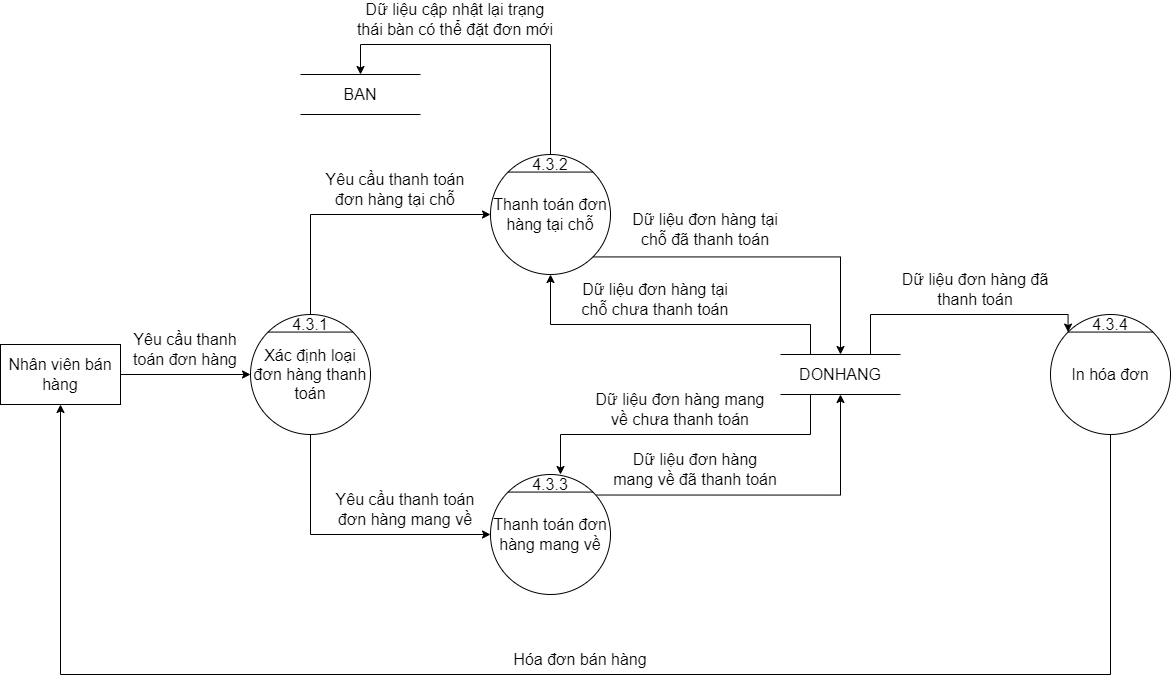

The diagram above was exported from draw.io. Its source (the exported page's mxGraphModel, read from the mxfile embedded in the PNG):
<mxGraphModel dx="2333" dy="916" grid="1" gridSize="10" guides="1" tooltips="1" connect="1" arrows="1" fold="1" page="1" pageScale="1" pageWidth="850" pageHeight="1100" math="0" shadow="0">
  <root>
    <mxCell id="0" />
    <mxCell id="1" parent="0" />
    <mxCell id="SA0jacVSKhJhJ6wbGeAq-1" value="Xác định loại đơn hàng thanh toán" style="ellipse;whiteSpace=wrap;html=1;aspect=fixed;fontSize=16;" vertex="1" parent="1">
      <mxGeometry x="120" y="320" width="120" height="120" as="geometry" />
    </mxCell>
    <mxCell id="SA0jacVSKhJhJ6wbGeAq-2" value="" style="endArrow=none;html=1;rounded=0;exitX=0;exitY=0;exitDx=0;exitDy=0;entryX=1;entryY=0;entryDx=0;entryDy=0;fontSize=16;" edge="1" parent="1" source="SA0jacVSKhJhJ6wbGeAq-1" target="SA0jacVSKhJhJ6wbGeAq-1">
      <mxGeometry width="50" height="50" relative="1" as="geometry">
        <mxPoint x="400" y="360" as="sourcePoint" />
        <mxPoint x="450" y="310" as="targetPoint" />
      </mxGeometry>
    </mxCell>
    <mxCell id="SA0jacVSKhJhJ6wbGeAq-3" value="4.3.1" style="text;html=1;strokeColor=none;fillColor=none;align=center;verticalAlign=middle;whiteSpace=wrap;rounded=0;fontSize=16;" vertex="1" parent="1">
      <mxGeometry x="160" y="320" width="40" height="20" as="geometry" />
    </mxCell>
    <mxCell id="SA0jacVSKhJhJ6wbGeAq-4" value="Nhân viên bán hàng" style="rounded=0;whiteSpace=wrap;html=1;fontSize=16;" vertex="1" parent="1">
      <mxGeometry x="-130" y="350" width="120" height="60" as="geometry" />
    </mxCell>
    <mxCell id="SA0jacVSKhJhJ6wbGeAq-5" value="Yêu cầu thanh toán đơn hàng" style="text;html=1;strokeColor=none;fillColor=none;align=center;verticalAlign=middle;whiteSpace=wrap;rounded=0;fontSize=16;" vertex="1" parent="1">
      <mxGeometry x="-10" y="340" width="130" height="30" as="geometry" />
    </mxCell>
    <mxCell id="SA0jacVSKhJhJ6wbGeAq-6" value="" style="endArrow=classic;html=1;rounded=0;exitX=1;exitY=0.5;exitDx=0;exitDy=0;entryX=0;entryY=0.5;entryDx=0;entryDy=0;" edge="1" parent="1" source="SA0jacVSKhJhJ6wbGeAq-4" target="SA0jacVSKhJhJ6wbGeAq-1">
      <mxGeometry width="50" height="50" relative="1" as="geometry">
        <mxPoint x="140" y="400" as="sourcePoint" />
        <mxPoint x="190" y="350" as="targetPoint" />
      </mxGeometry>
    </mxCell>
    <mxCell id="SA0jacVSKhJhJ6wbGeAq-8" value="Thanh toán đơn hàng tại chỗ" style="ellipse;whiteSpace=wrap;html=1;aspect=fixed;fontSize=16;" vertex="1" parent="1">
      <mxGeometry x="360" y="160" width="120" height="120" as="geometry" />
    </mxCell>
    <mxCell id="SA0jacVSKhJhJ6wbGeAq-9" value="" style="endArrow=none;html=1;rounded=0;exitX=0;exitY=0;exitDx=0;exitDy=0;entryX=1;entryY=0;entryDx=0;entryDy=0;fontSize=16;" edge="1" parent="1" source="SA0jacVSKhJhJ6wbGeAq-8" target="SA0jacVSKhJhJ6wbGeAq-8">
      <mxGeometry width="50" height="50" relative="1" as="geometry">
        <mxPoint x="580" y="200" as="sourcePoint" />
        <mxPoint x="630" y="150" as="targetPoint" />
      </mxGeometry>
    </mxCell>
    <mxCell id="SA0jacVSKhJhJ6wbGeAq-10" value="4.3.2" style="text;html=1;strokeColor=none;fillColor=none;align=center;verticalAlign=middle;whiteSpace=wrap;rounded=0;fontSize=16;" vertex="1" parent="1">
      <mxGeometry x="400" y="160" width="40" height="20" as="geometry" />
    </mxCell>
    <mxCell id="SA0jacVSKhJhJ6wbGeAq-23" value="Thanh toán đơn hàng mang về" style="ellipse;whiteSpace=wrap;html=1;aspect=fixed;fontSize=16;" vertex="1" parent="1">
      <mxGeometry x="360" y="480" width="120" height="120" as="geometry" />
    </mxCell>
    <mxCell id="SA0jacVSKhJhJ6wbGeAq-24" value="" style="endArrow=none;html=1;rounded=0;exitX=0;exitY=0;exitDx=0;exitDy=0;entryX=1;entryY=0;entryDx=0;entryDy=0;fontSize=16;" edge="1" parent="1" source="SA0jacVSKhJhJ6wbGeAq-23" target="SA0jacVSKhJhJ6wbGeAq-23">
      <mxGeometry width="50" height="50" relative="1" as="geometry">
        <mxPoint x="440" y="550" as="sourcePoint" />
        <mxPoint x="490" y="500" as="targetPoint" />
      </mxGeometry>
    </mxCell>
    <mxCell id="SA0jacVSKhJhJ6wbGeAq-25" value="4.3.3" style="text;html=1;strokeColor=none;fillColor=none;align=center;verticalAlign=middle;whiteSpace=wrap;rounded=0;fontSize=16;" vertex="1" parent="1">
      <mxGeometry x="400" y="480" width="40" height="20" as="geometry" />
    </mxCell>
    <mxCell id="SA0jacVSKhJhJ6wbGeAq-26" value="" style="edgeStyle=segmentEdgeStyle;endArrow=classic;html=1;rounded=0;entryX=0;entryY=0.5;entryDx=0;entryDy=0;exitX=0.5;exitY=0;exitDx=0;exitDy=0;" edge="1" parent="1" source="SA0jacVSKhJhJ6wbGeAq-3" target="SA0jacVSKhJhJ6wbGeAq-8">
      <mxGeometry width="50" height="50" relative="1" as="geometry">
        <mxPoint x="80" y="370" as="sourcePoint" />
        <mxPoint x="130" y="320" as="targetPoint" />
        <Array as="points">
          <mxPoint x="180" y="220" />
        </Array>
      </mxGeometry>
    </mxCell>
    <mxCell id="SA0jacVSKhJhJ6wbGeAq-28" value="" style="edgeStyle=segmentEdgeStyle;endArrow=classic;html=1;rounded=0;exitX=0.5;exitY=1;exitDx=0;exitDy=0;entryX=0;entryY=0.5;entryDx=0;entryDy=0;" edge="1" parent="1" source="SA0jacVSKhJhJ6wbGeAq-1" target="SA0jacVSKhJhJ6wbGeAq-23">
      <mxGeometry width="50" height="50" relative="1" as="geometry">
        <mxPoint x="230" y="520" as="sourcePoint" />
        <mxPoint x="360" y="540" as="targetPoint" />
        <Array as="points">
          <mxPoint x="180" y="540" />
        </Array>
      </mxGeometry>
    </mxCell>
    <mxCell id="SA0jacVSKhJhJ6wbGeAq-31" value="Yêu cầu thanh toán đơn hàng tại chỗ" style="text;html=1;strokeColor=none;fillColor=none;align=center;verticalAlign=middle;whiteSpace=wrap;rounded=0;fontSize=16;" vertex="1" parent="1">
      <mxGeometry x="190" y="180" width="150" height="30" as="geometry" />
    </mxCell>
    <mxCell id="SA0jacVSKhJhJ6wbGeAq-32" value="Yêu cầu thanh toán đơn hàng mang về" style="text;html=1;strokeColor=none;fillColor=none;align=center;verticalAlign=middle;whiteSpace=wrap;rounded=0;fontSize=16;" vertex="1" parent="1">
      <mxGeometry x="200" y="500" width="150" height="30" as="geometry" />
    </mxCell>
    <mxCell id="SA0jacVSKhJhJ6wbGeAq-33" value="&lt;font style=&quot;font-size: 16px&quot;&gt;DONHANG&lt;/font&gt;" style="shape=partialRectangle;whiteSpace=wrap;html=1;left=0;right=0;fillColor=none;" vertex="1" parent="1">
      <mxGeometry x="650" y="360" width="120" height="40" as="geometry" />
    </mxCell>
    <mxCell id="SA0jacVSKhJhJ6wbGeAq-34" value="" style="edgeStyle=segmentEdgeStyle;endArrow=classic;html=1;rounded=0;fontSize=16;entryX=0.5;entryY=0;entryDx=0;entryDy=0;exitX=1;exitY=1;exitDx=0;exitDy=0;" edge="1" parent="1" source="SA0jacVSKhJhJ6wbGeAq-8" target="SA0jacVSKhJhJ6wbGeAq-33">
      <mxGeometry width="50" height="50" relative="1" as="geometry">
        <mxPoint x="290" y="290" as="sourcePoint" />
        <mxPoint x="340" y="240" as="targetPoint" />
      </mxGeometry>
    </mxCell>
    <mxCell id="SA0jacVSKhJhJ6wbGeAq-36" value="" style="edgeStyle=segmentEdgeStyle;endArrow=classic;html=1;rounded=0;fontSize=16;exitX=0.25;exitY=0;exitDx=0;exitDy=0;entryX=0.5;entryY=1;entryDx=0;entryDy=0;" edge="1" parent="1" source="SA0jacVSKhJhJ6wbGeAq-33" target="SA0jacVSKhJhJ6wbGeAq-8">
      <mxGeometry width="50" height="50" relative="1" as="geometry">
        <mxPoint x="290" y="290" as="sourcePoint" />
        <mxPoint x="340" y="240" as="targetPoint" />
        <Array as="points">
          <mxPoint x="680" y="330" />
          <mxPoint x="420" y="330" />
        </Array>
      </mxGeometry>
    </mxCell>
    <mxCell id="SA0jacVSKhJhJ6wbGeAq-37" value="Dữ liệu đơn hàng tại chỗ chưa thanh toán" style="text;html=1;strokeColor=none;fillColor=none;align=center;verticalAlign=middle;whiteSpace=wrap;rounded=0;fontSize=16;" vertex="1" parent="1">
      <mxGeometry x="450" y="290" width="150" height="30" as="geometry" />
    </mxCell>
    <mxCell id="SA0jacVSKhJhJ6wbGeAq-38" value="Dữ liệu đơn hàng tại chỗ đã thanh toán" style="text;html=1;strokeColor=none;fillColor=none;align=center;verticalAlign=middle;whiteSpace=wrap;rounded=0;fontSize=16;" vertex="1" parent="1">
      <mxGeometry x="500" y="220" width="150" height="30" as="geometry" />
    </mxCell>
    <mxCell id="SA0jacVSKhJhJ6wbGeAq-39" value="" style="edgeStyle=segmentEdgeStyle;endArrow=classic;html=1;rounded=0;fontSize=16;entryX=0.5;entryY=1;entryDx=0;entryDy=0;exitX=0.882;exitY=0.171;exitDx=0;exitDy=0;exitPerimeter=0;" edge="1" parent="1" source="SA0jacVSKhJhJ6wbGeAq-23" target="SA0jacVSKhJhJ6wbGeAq-33">
      <mxGeometry width="50" height="50" relative="1" as="geometry">
        <mxPoint x="460" y="500" as="sourcePoint" />
        <mxPoint x="340" y="340" as="targetPoint" />
      </mxGeometry>
    </mxCell>
    <mxCell id="SA0jacVSKhJhJ6wbGeAq-40" value="Dữ liệu đơn hàng mang về đã thanh toán" style="text;html=1;strokeColor=none;fillColor=none;align=center;verticalAlign=middle;whiteSpace=wrap;rounded=0;fontSize=16;" vertex="1" parent="1">
      <mxGeometry x="480" y="460" width="170" height="30" as="geometry" />
    </mxCell>
    <mxCell id="SA0jacVSKhJhJ6wbGeAq-41" value="" style="edgeStyle=segmentEdgeStyle;endArrow=classic;html=1;rounded=0;fontSize=16;exitX=0.25;exitY=1;exitDx=0;exitDy=0;entryX=0.75;entryY=0;entryDx=0;entryDy=0;" edge="1" parent="1" source="SA0jacVSKhJhJ6wbGeAq-33" target="SA0jacVSKhJhJ6wbGeAq-25">
      <mxGeometry width="50" height="50" relative="1" as="geometry">
        <mxPoint x="330" y="410" as="sourcePoint" />
        <mxPoint x="380" y="360" as="targetPoint" />
        <Array as="points">
          <mxPoint x="680" y="440" />
          <mxPoint x="430" y="440" />
        </Array>
      </mxGeometry>
    </mxCell>
    <mxCell id="SA0jacVSKhJhJ6wbGeAq-44" value="Dữ liệu đơn hàng mang về chưa thanh toán" style="text;html=1;strokeColor=none;fillColor=none;align=center;verticalAlign=middle;whiteSpace=wrap;rounded=0;fontSize=16;" vertex="1" parent="1">
      <mxGeometry x="460" y="400" width="180" height="30" as="geometry" />
    </mxCell>
    <mxCell id="SA0jacVSKhJhJ6wbGeAq-45" value="BAN" style="shape=partialRectangle;whiteSpace=wrap;html=1;left=0;right=0;fillColor=none;fontSize=16;" vertex="1" parent="1">
      <mxGeometry x="170" y="80" width="120" height="40" as="geometry" />
    </mxCell>
    <mxCell id="SA0jacVSKhJhJ6wbGeAq-47" value="" style="edgeStyle=segmentEdgeStyle;endArrow=classic;html=1;rounded=0;fontSize=16;exitX=0.5;exitY=0;exitDx=0;exitDy=0;entryX=0.5;entryY=0;entryDx=0;entryDy=0;" edge="1" parent="1" source="SA0jacVSKhJhJ6wbGeAq-10" target="SA0jacVSKhJhJ6wbGeAq-45">
      <mxGeometry width="50" height="50" relative="1" as="geometry">
        <mxPoint x="290" y="240" as="sourcePoint" />
        <mxPoint x="340" y="190" as="targetPoint" />
        <Array as="points">
          <mxPoint x="420" y="50" />
          <mxPoint x="230" y="50" />
        </Array>
      </mxGeometry>
    </mxCell>
    <mxCell id="SA0jacVSKhJhJ6wbGeAq-48" value="Dữ liệu cập nhật lại trạng thái bàn có thể đặt đơn mới" style="text;html=1;strokeColor=none;fillColor=none;align=center;verticalAlign=middle;whiteSpace=wrap;rounded=0;fontSize=16;" vertex="1" parent="1">
      <mxGeometry x="225" y="10" width="200" height="30" as="geometry" />
    </mxCell>
    <mxCell id="SA0jacVSKhJhJ6wbGeAq-49" value="In hóa đơn" style="ellipse;whiteSpace=wrap;html=1;aspect=fixed;fontSize=16;" vertex="1" parent="1">
      <mxGeometry x="920" y="320" width="120" height="120" as="geometry" />
    </mxCell>
    <mxCell id="SA0jacVSKhJhJ6wbGeAq-50" value="" style="endArrow=none;html=1;rounded=0;exitX=0;exitY=0;exitDx=0;exitDy=0;entryX=1;entryY=0;entryDx=0;entryDy=0;fontSize=16;" edge="1" parent="1" source="SA0jacVSKhJhJ6wbGeAq-49" target="SA0jacVSKhJhJ6wbGeAq-49">
      <mxGeometry width="50" height="50" relative="1" as="geometry">
        <mxPoint x="1000" y="390" as="sourcePoint" />
        <mxPoint x="1050" y="340" as="targetPoint" />
      </mxGeometry>
    </mxCell>
    <mxCell id="SA0jacVSKhJhJ6wbGeAq-51" value="4.3.4" style="text;html=1;strokeColor=none;fillColor=none;align=center;verticalAlign=middle;whiteSpace=wrap;rounded=0;fontSize=16;" vertex="1" parent="1">
      <mxGeometry x="960" y="320" width="40" height="20" as="geometry" />
    </mxCell>
    <mxCell id="SA0jacVSKhJhJ6wbGeAq-52" value="" style="edgeStyle=segmentEdgeStyle;endArrow=classic;html=1;rounded=0;fontSize=16;entryX=0;entryY=0;entryDx=0;entryDy=0;exitX=0.75;exitY=0;exitDx=0;exitDy=0;" edge="1" parent="1" source="SA0jacVSKhJhJ6wbGeAq-33" target="SA0jacVSKhJhJ6wbGeAq-49">
      <mxGeometry width="50" height="50" relative="1" as="geometry">
        <mxPoint x="530" y="430" as="sourcePoint" />
        <mxPoint x="580" y="380" as="targetPoint" />
        <Array as="points">
          <mxPoint x="740" y="320" />
          <mxPoint x="938" y="320" />
        </Array>
      </mxGeometry>
    </mxCell>
    <mxCell id="SA0jacVSKhJhJ6wbGeAq-53" value="Dữ liệu đơn hàng đã thanh toán" style="text;html=1;strokeColor=none;fillColor=none;align=center;verticalAlign=middle;whiteSpace=wrap;rounded=0;fontSize=16;" vertex="1" parent="1">
      <mxGeometry x="770" y="280" width="150" height="30" as="geometry" />
    </mxCell>
    <mxCell id="SA0jacVSKhJhJ6wbGeAq-54" value="" style="edgeStyle=segmentEdgeStyle;endArrow=classic;html=1;rounded=0;fontSize=16;exitX=0.5;exitY=1;exitDx=0;exitDy=0;entryX=0.5;entryY=1;entryDx=0;entryDy=0;" edge="1" parent="1" source="SA0jacVSKhJhJ6wbGeAq-49" target="SA0jacVSKhJhJ6wbGeAq-4">
      <mxGeometry width="50" height="50" relative="1" as="geometry">
        <mxPoint x="370" y="300" as="sourcePoint" />
        <mxPoint x="420" y="250" as="targetPoint" />
        <Array as="points">
          <mxPoint x="980" y="680" />
          <mxPoint x="-70" y="680" />
        </Array>
      </mxGeometry>
    </mxCell>
    <mxCell id="SA0jacVSKhJhJ6wbGeAq-55" value="Hóa đơn bán hàng" style="text;html=1;strokeColor=none;fillColor=none;align=center;verticalAlign=middle;whiteSpace=wrap;rounded=0;fontSize=16;" vertex="1" parent="1">
      <mxGeometry x="370" y="650" width="160" height="30" as="geometry" />
    </mxCell>
  </root>
</mxGraphModel>